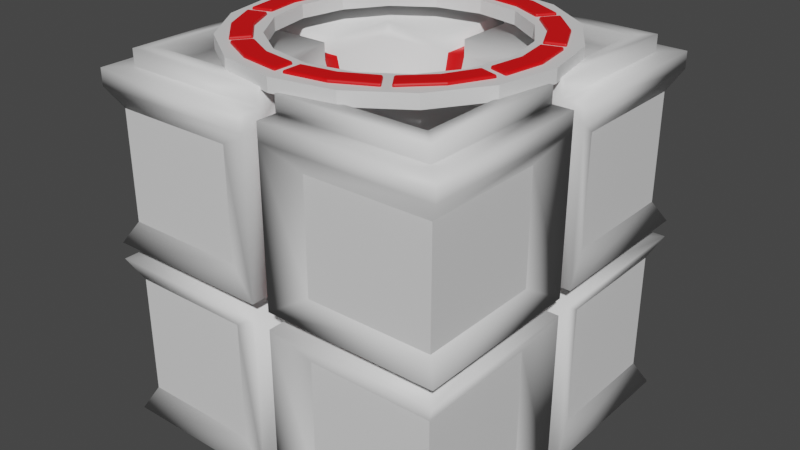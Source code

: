 # Source: powerBank_v2.blend  (saved by Blender 2.82.7; exported with 4.5.12 LTS)
import bpy
from mathutils import Matrix  # noqa: F401  (used for matrix-valued properties, if any)

bpy.ops.wm.read_factory_settings(use_empty=True)
scene = bpy.context.scene
scene.name = 'Scene'

# ---- collections
col_collection = bpy.data.collections.new('Collection'); scene.collection.children.link(col_collection)

# ---- materials (node trees are filled in below, after node groups)
mat_metal = bpy.data.materials.new('Metal')
mat_metal.use_transparent_shadow = False
mat_metal.diffuse_color = (0.1523, 0.1523, 0.1523, 1.0)
mat_powerbase = bpy.data.materials.new('PowerBase')
mat_powerbase.use_transparent_shadow = False
mat_powerbase.diffuse_color = (0.8, 0.0, 0.003128, 1.0)

# ---- material node trees
mat_metal.use_nodes = True; mat_metal.node_tree.nodes.clear()
_N = mat_metal.node_tree.nodes; _L = mat_metal.node_tree.links
n0 = _N.new('ShaderNodeOutputMaterial'); n0.name = 'Material Output'; n0.location = (300, 300)
n1 = _N.new('ShaderNodeBsdfPrincipled'); n1.name = 'Principled BSDF'; n1.location = (10, 300)
n1.distribution = 'GGX'
n1.subsurface_method = 'BURLEY'
n1.inputs[3].default_value = 1.45
n1.inputs[27].default_value = (0.0, 0.0, 0.0, 1.0)
n1.inputs[28].default_value = 1.0
_L.new(n1.outputs[0], n0.inputs[0])
n0.is_active_output = True
mat_powerbase.use_nodes = True; mat_powerbase.node_tree.nodes.clear()
_N = mat_powerbase.node_tree.nodes; _L = mat_powerbase.node_tree.links
n0 = _N.new('ShaderNodeOutputMaterial'); n0.name = 'Material Output'; n0.location = (300, 300)
n1 = _N.new('ShaderNodeBsdfPrincipled'); n1.name = 'Principled BSDF'; n1.location = (10, 300)
n1.distribution = 'GGX'
n1.subsurface_method = 'BURLEY'
n1.inputs[0].default_value = (0.8, 0.0, 0.001381, 1.0)
n1.inputs[3].default_value = 1.45
n1.inputs[27].default_value = (0.0, 0.0, 0.0, 1.0)
n1.inputs[28].default_value = 1.0
_L.new(n1.outputs[0], n0.inputs[0])
n0.is_active_output = True

# ---- world
world_world = bpy.data.worlds.new('World'); scene.world = world_world
world_world.use_nodes = True; world_world.node_tree.nodes.clear()
_N = world_world.node_tree.nodes; _L = world_world.node_tree.links
n0 = _N.new('ShaderNodeOutputWorld'); n0.name = 'World Output'; n0.location = (300, 300)
n1 = _N.new('ShaderNodeBackground'); n1.name = 'Background'; n1.location = (10, 300)
n1.inputs[0].default_value = (0.05088, 0.05088, 0.05088, 1.0)
_L.new(n1.outputs[0], n0.inputs[0])
n0.is_active_output = True
world_world.color = (0.05088, 0.05088, 0.05088)
world_world.use_sun_shadow = False
world_world.sun_shadow_jitter_overblur = 0.0

# ---- meshes
me_circle_001 = bpy.data.meshes.new('Circle.001')
me_circle_001.from_pydata([(1.074, 1.073, 2.096), (0.9656, -0.04254, 1.096), (0.9543, 0.9538, 2.096), (0.9656, -0.9546, 1.096), (0.9543, 0.9538, 2.192), (1.074, -0.04254, -0.004048), (0.8574, 0.8569, 2.192), (0.8574, 0.8569, 2.096), (0.4864, 0.4859, 2.096), (0.05351, -0.8464, 0.996), (1.074, -0.04254, 1.096), (0.8574, -0.04254, 1.096), (1.074, 1.073, 1.096), (0.8574, -0.04254, 0.996), (1.074, -0.04254, 0.996), (0.8574, 0.8569, 0.996), (0.05351, -0.8464, 1.096), (1.074, -1.063, -0.004048), (0.05351, -1.063, -0.004048), (0.05351, -0.9433, 2.096), (0.4864, -0.4754, 1.996), (0.9543, -0.04254, 2.096), (0.05351, 1.073, 2.096), (0.05351, 0.9538, 2.192), (0.05351, 0.8569, 2.192), (0.05351, 0.8569, 2.096), (0.05351, 0.4859, 2.096), (0.05351, 1.073, 1.096), (0.05351, 1.073, 0.996), (0.9543, -0.04254, 2.192), (0.05351, -0.4754, 1.996), (0.8574, 0.05304, 2.096), (0.4864, 0.05304, 2.096), (1.074, 1.073, 0.996), (0.8574, 0.8569, 1.096), (1.074, 0.05304, 2.096), (0.8574, 0.05304, 2.192), (0.9543, 0.05304, 2.192), (0.9543, 0.05304, 2.096), (0.8574, -0.04254, 2.192), (1.074, -0.04254, 2.096), (0.8574, -0.8464, 1.096), (1.074, -1.063, 0.996), (0.4864, -0.04254, 1.996), (0.4864, 0.05304, 1.996), (0.4864, -0.04254, 2.096), (0.8574, -0.04254, 2.096), (0.05351, 0.4859, 1.996), (0.05351, -1.063, 0.996), (0.05351, -1.063, 1.096), (0.05351, 0.9538, 2.096), (0.05351, 1.073, -0.004048), (1.074, 1.073, -0.004048), (0.05351, 0.8569, 1.096), (1.074, 0.05304, 0.996), (0.8574, 0.05304, 0.996), (0.8574, 0.05304, 1.096), (1.074, 0.05304, 1.096), (0.05351, 0.8569, 0.996), (1.074, 0.05304, -0.004048), (0.9656, 0.9651, 1.096), (0.9656, 0.05304, 1.096), (0.05351, 0.9651, 1.096), (0.8574, 0.8569, -0.004048), (0.8574, 0.05304, -0.004048), (0.05351, 0.8569, -0.004048), (0.05351, -0.4754, 2.096), (0.05351, -0.8464, 2.096), (0.05351, -0.8464, 2.192), (0.05351, -0.9433, 2.192), (0.05351, -1.063, 2.096), (0.8574, -0.8464, 0.996), (1.074, -1.063, 1.096), (0.4864, 0.4859, 1.996), (0.4864, -0.4754, 2.096), (0.8574, -0.8464, 2.096), (0.8574, -0.8464, 2.192), (0.9543, -0.9433, 2.192), (0.9543, -0.9433, 2.096), (1.074, -1.063, 2.096), (0.8574, 0.05304, 1.996), (0.9543, 0.05304, 1.996), (0.05351, 0.8569, 1.996), (0.05351, 0.9538, 1.996), (1.074, 0.05304, 1.996), (0.05351, 1.073, 1.996), (1.074, 1.073, 1.996), (0.05351, -0.9546, 1.096), (0.8574, -0.8464, -0.004048), (0.8574, -0.04254, -0.004048), (0.05351, -0.8464, -0.004048), (0.8574, -0.04254, 1.996), (0.9543, -0.04254, 1.996), (0.05351, -0.8464, 1.996), (0.05351, -0.9433, 1.996), (1.074, -0.04254, 1.996), (0.05351, -1.063, 1.996), (1.074, -1.063, 1.996), (-1.077, 1.073, 2.096), (-0.9692, -0.04254, 1.096), (-0.9578, 0.9538, 2.096), (-0.9692, -0.9546, 1.096), (-0.9578, 0.9538, 2.192), (-1.077, -0.04254, -0.004048), (-0.861, 0.8569, 2.192), (-0.861, 0.8569, 2.096), (-0.4899, 0.4859, 2.096), (-0.05706, -0.8464, 0.996), (-1.077, -0.04254, 1.096), (-0.861, -0.04254, 1.096), (-1.077, 1.073, 1.096), (-0.861, -0.04254, 0.996), (-1.077, -0.04254, 0.996), (-0.861, 0.8569, 0.996), (-0.05706, -0.8464, 1.096), (-1.077, -1.063, -0.004048), (-0.05706, -1.063, -0.004048), (-0.05706, -0.9433, 2.096), (-0.4899, -0.4754, 1.996), (-0.9578, -0.04254, 2.096), (-0.05706, 1.073, 2.096), (-0.05706, 0.9538, 2.192), (-0.05706, 0.8569, 2.192), (-0.05706, 0.8569, 2.096), (-0.05706, 0.4859, 2.096), (-0.05706, 1.073, 1.096), (-0.05706, 1.073, 0.996), (-0.9578, -0.04254, 2.192), (-0.05706, -0.4754, 1.996), (-0.861, 0.05304, 2.096), (-0.4899, 0.05304, 2.096), (-1.077, 1.073, 0.996), (-0.861, 0.8569, 1.096), (-1.077, 0.05304, 2.096), (-0.861, 0.05304, 2.192), (-0.9578, 0.05304, 2.192), (-0.9578, 0.05304, 2.096), (-0.861, -0.04254, 2.192), (-1.077, -0.04254, 2.096), (-0.861, -0.8464, 1.096), (-1.077, -1.063, 0.996), (-0.4899, -0.04254, 1.996), (-0.4899, 0.05304, 1.996), (-0.4899, -0.04254, 2.096), (-0.861, -0.04254, 2.096), (-0.05706, 0.4859, 1.996), (-0.05706, -1.063, 0.996), (-0.05706, -1.063, 1.096), (-0.05706, 0.9538, 2.096), (-0.05706, 1.073, -0.004048), (-1.077, 1.073, -0.004048), (-0.05706, 0.8569, 1.096), (-1.077, 0.05304, 0.996), (-0.861, 0.05304, 0.996), (-0.861, 0.05304, 1.096), (-1.077, 0.05304, 1.096), (-0.05706, 0.8569, 0.996), (-1.077, 0.05304, -0.004048), (-0.9692, 0.9651, 1.096), (-0.9692, 0.05304, 1.096), (-0.05706, 0.9651, 1.096), (-0.861, 0.8569, -0.004048), (-0.861, 0.05304, -0.004048), (-0.05706, 0.8569, -0.004048), (-0.05706, -0.4754, 2.096), (-0.05706, -0.8464, 2.096), (-0.05706, -0.8464, 2.192), (-0.05706, -0.9433, 2.192), (-0.05706, -1.063, 2.096), (-0.861, -0.8464, 0.996), (-1.077, -1.063, 1.096), (-0.4899, 0.4859, 1.996), (-0.4899, -0.4754, 2.096), (-0.861, -0.8464, 2.096), (-0.861, -0.8464, 2.192), (-0.9578, -0.9433, 2.192), (-0.9578, -0.9433, 2.096), (-1.077, -1.063, 2.096), (-0.861, 0.05304, 1.996), (-0.9578, 0.05304, 1.996), (-0.05706, 0.8569, 1.996), (-0.05706, 0.9538, 1.996), (-1.077, 0.05304, 1.996), (-0.05706, 1.073, 1.996), (-1.077, 1.073, 1.996), (-0.05706, -0.9546, 1.096), (-0.861, -0.8464, -0.004048), (-0.861, -0.04254, -0.004048), (-0.05706, -0.8464, -0.004048), (-0.861, -0.04254, 1.996), (-0.9578, -0.04254, 1.996), (-0.05706, -0.8464, 1.996), (-0.05706, -0.9433, 1.996), (-1.077, -0.04254, 1.996), (-0.05706, -1.063, 1.996), (-1.077, -1.063, 1.996), (0.219, -0.2122, 1.017), (0.02323, -0.2122, 1.017), (0.219, -0.01637, 1.017), (0.219, 0.02686, 1.017), (0.02323, 0.2227, 1.017), (0.219, 0.2227, 1.017), (-0.2226, -0.2122, 1.017), (-0.02678, -0.2122, 1.017), (-0.2226, -0.01637, 1.017), (-0.2226, 0.02686, 1.017), (-0.02678, 0.2227, 1.017), (-0.2226, 0.2227, 1.017), (1.004, -0.2514, 0.8595), (1.004, -0.9932, 0.8595), (1.004, 1.004, 0.1324), (0.2623, 1.004, 0.1324), (0.2623, -0.9932, 0.8595), (1.004, -0.9932, 1.219), (0.2623, -0.9932, 1.219), (0.2623, -0.9932, 1.873), (1.004, -0.2514, 0.1324), (1.004, 1.004, 1.219), (0.2623, 1.004, 1.219), (1.004, 0.2619, 0.8595), (1.004, 1.004, 0.8595), (1.004, 0.2619, 1.219), (0.2623, 1.004, 1.873), (0.2623, -0.9932, 0.1324), (1.004, -0.2514, 1.219), (1.004, 0.2619, 0.1324), (1.004, 0.2619, 1.873), (0.2623, 1.004, 0.8595), (1.004, -0.9932, 0.1324), (1.004, -0.2514, 1.873), (1.004, 1.004, 1.873), (1.004, -0.9932, 1.873), (-1.008, -0.2514, 0.8595), (-1.008, -0.9932, 0.8595), (-1.008, 1.004, 0.1324), (-0.2659, 1.004, 0.1324), (-0.2659, -0.9932, 0.8595), (-1.008, -0.9932, 1.219), (-0.2659, -0.9932, 1.219), (-0.2659, -0.9932, 1.873), (-1.008, -0.2514, 0.1324), (-1.008, 1.004, 1.219), (-0.2659, 1.004, 1.219), (-1.008, 0.2619, 0.8595), (-1.008, 1.004, 0.8595), (-1.008, 0.2619, 1.219), (-0.2659, 1.004, 1.873), (-0.2659, -0.9932, 0.1324), (-1.008, -0.2514, 1.219), (-1.008, 0.2619, 0.1324), (-1.008, 0.2619, 1.873), (-0.2659, 1.004, 0.8595), (-1.008, -0.9932, 0.1324), (-1.008, -0.2514, 1.873), (-1.008, 1.004, 1.873), (-1.008, -0.9932, 1.873), (0.002584, 0.9429, 2.258), (-0.3572, 0.8714, 2.258), (-0.6623, 0.6675, 2.258), (-0.8661, 0.3625, 2.258), (-0.9377, 0.002674, 2.258), (-0.8661, -0.3571, 2.258), (-0.6623, -0.6622, 2.258), (-0.3572, -0.866, 2.258), (0.002583, -0.9376, 2.258), (0.3624, -0.866, 2.258), (0.6674, -0.6622, 2.258), (0.8713, -0.3571, 2.258), (0.9428, 0.002674, 2.258), (0.8713, 0.3625, 2.258), (0.6674, 0.6675, 2.258), (0.3624, 0.8714, 2.258), (0.002584, 0.6943, 2.258), (-0.2621, 0.6416, 2.258), (-0.4864, 0.4917, 2.258), (-0.6364, 0.2673, 2.258), (-0.689, 0.002674, 2.258), (-0.6364, -0.262, 2.258), (-0.4864, -0.4863, 2.258), (-0.2621, -0.6363, 2.258), (0.002584, -0.6889, 2.258), (0.2672, -0.6363, 2.258), (0.4916, -0.4863, 2.258), (0.6415, -0.262, 2.258), (0.6942, 0.002674, 2.258), (0.6415, 0.2673, 2.258), (0.4916, 0.4917, 2.258), (0.2672, 0.6416, 2.258), (0.002584, 0.9429, 2.18), (-0.3572, 0.8714, 2.18), (-0.6623, 0.6675, 2.18), (-0.8661, 0.3625, 2.18), (-0.9377, 0.002674, 2.18), (-0.8661, -0.3571, 2.18), (-0.6623, -0.6622, 2.18), (-0.3572, -0.866, 2.18), (0.002583, -0.9376, 2.18), (0.3624, -0.866, 2.18), (0.6674, -0.6622, 2.18), (0.8713, -0.3571, 2.18), (0.9428, 0.002674, 2.18), (0.8713, 0.3625, 2.18), (0.6674, 0.6675, 2.18), (0.3624, 0.8714, 2.18), (0.002584, 0.6943, 2.18), (-0.2621, 0.6416, 2.18), (-0.4864, 0.4917, 2.18), (-0.6364, 0.2673, 2.18), (-0.689, 0.002674, 2.18), (-0.6364, -0.262, 2.18), (-0.4864, -0.4863, 2.18), (-0.2621, -0.6363, 2.18), (0.002584, -0.6889, 2.18), (0.2672, -0.6363, 2.18), (0.4916, -0.4863, 2.18), (0.6415, -0.262, 2.18), (0.6942, 0.002674, 2.18), (0.6415, 0.2673, 2.18), (0.4916, 0.4917, 2.18), (0.2672, 0.6416, 2.18)], [], [(22, 50, 2, 0), (13, 14, 5, 89), (67, 19, 69, 68), (50, 23, 4, 2), (23, 24, 6, 4), (18, 90, 88, 17), (77, 29, 39, 76), (24, 25, 7, 6), (3, 41, 11, 1), (25, 26, 8, 7), (32, 8, 73, 44), (49, 87, 3, 72), (155, 182, 250, 245), (63, 52, 59, 64), (87, 16, 41, 3), (45, 43, 20, 74), (67, 75, 74, 66), (0, 2, 38, 35), (44, 80, 31, 32), (7, 8, 32, 31), (6, 7, 31, 36), (4, 6, 36, 37), (2, 4, 37, 38), (170, 147, 238, 237), (53, 34, 15, 58), (14, 42, 209, 208), (54, 59, 225, 219), (76, 39, 46, 75), (17, 5, 216, 228), (41, 71, 13, 11), (79, 40, 21, 78), (96, 70, 19, 94), (25, 24, 23, 50), (88, 89, 5, 17), (36, 31, 38, 37), (92, 95, 10, 1), (62, 60, 34, 53), (55, 64, 59, 54), (42, 48, 212, 209), (28, 33, 220, 227), (52, 63, 65, 51), (60, 61, 56, 34), (33, 15, 55, 54), (34, 56, 55, 15), (28, 58, 15, 33), (12, 57, 61, 60), (27, 12, 60, 62), (85, 83, 50, 22), (82, 83, 62, 53), (81, 61, 57, 84), (80, 56, 61, 81), (58, 28, 51, 65), (71, 9, 48, 42), (69, 77, 76, 68), (16, 9, 71, 41), (5, 14, 208, 216), (35, 84, 86, 0), (68, 76, 75, 67), (39, 29, 21, 46), (70, 79, 78, 19), (19, 78, 77, 69), (74, 20, 30, 66), (78, 21, 29, 77), (8, 26, 47, 73), (91, 92, 1, 11), (93, 16, 87, 94), (72, 3, 1, 10), (0, 86, 85, 22), (27, 62, 83, 85), (25, 50, 83, 82), (38, 81, 84, 35), (75, 46, 45, 74), (31, 80, 81, 38), (9, 90, 18, 48), (169, 111, 112, 140), (40, 79, 97, 95), (79, 70, 96, 97), (49, 96, 94, 87), (67, 93, 94, 19), (21, 40, 95, 92), (46, 21, 92, 91), (80, 91, 11, 56), (55, 56, 11, 13), (55, 13, 89, 64), (45, 46, 91, 43), (80, 44, 43, 91), (120, 98, 100, 148), (111, 187, 103, 112), (165, 166, 167, 117), (148, 100, 102, 121), (121, 102, 104, 122), (115, 186, 188, 116), (175, 174, 137, 127), (122, 104, 105, 123), (101, 99, 109, 139), (123, 105, 106, 124), (130, 142, 171, 106), (147, 170, 101, 185), (115, 116, 247, 252), (161, 162, 157, 150), (185, 101, 139, 114), (143, 172, 118, 141), (165, 164, 172, 173), (98, 133, 136, 100), (142, 130, 129, 178), (105, 129, 130, 106), (104, 134, 129, 105), (102, 135, 134, 104), (100, 136, 135, 102), (95, 97, 231, 229), (151, 156, 113, 132), (51, 28, 227, 211), (96, 49, 214, 215), (174, 173, 144, 137), (52, 51, 211, 210), (139, 109, 111, 169), (177, 176, 119, 138), (194, 192, 117, 168), (123, 148, 121, 122), (186, 115, 103, 187), (134, 135, 136, 129), (190, 99, 108, 193), (160, 151, 132, 158), (153, 152, 157, 162), (85, 86, 230, 222), (27, 85, 222, 218), (149, 163, 161, 150), (158, 132, 154, 159), (131, 152, 153, 113), (132, 113, 153, 154), (126, 131, 113, 156), (110, 158, 159, 155), (125, 160, 158, 110), (183, 120, 148, 181), (180, 151, 160, 181), (179, 182, 155, 159), (178, 179, 159, 154), (156, 163, 149, 126), (146, 107, 169, 140), (167, 166, 174, 175), (114, 139, 169, 107), (10, 95, 229, 224), (133, 98, 184, 182), (166, 165, 173, 174), (137, 144, 119, 127), (168, 117, 176, 177), (117, 167, 175, 176), (172, 164, 128, 118), (176, 175, 127, 119), (106, 171, 145, 124), (189, 109, 99, 190), (191, 192, 185, 114), (170, 108, 99, 101), (98, 120, 183, 184), (125, 183, 181, 160), (123, 180, 181, 148), (136, 133, 182, 179), (173, 172, 143, 144), (129, 136, 179, 178), (107, 146, 116, 188), (138, 193, 195, 177), (177, 195, 194, 168), (147, 185, 192, 194), (165, 117, 192, 191), (119, 190, 193, 138), (144, 189, 190, 119), (178, 154, 109, 189), (153, 111, 109, 154), (153, 162, 187, 111), (143, 141, 189, 144), (178, 189, 141, 142), (30, 93, 67, 66), (128, 164, 165, 191), (123, 124, 145, 180), (25, 82, 47, 26), (180, 145, 47, 82), (53, 151, 180, 82), (53, 58, 156, 151), (65, 163, 156, 58), (93, 30, 128, 191), (16, 93, 191, 114), (16, 114, 107, 9), (90, 9, 107, 188), (141, 204, 205, 142), (20, 196, 197, 30), (171, 207, 206, 145), (142, 205, 207, 171), (43, 44, 199, 198), (73, 47, 200, 201), (141, 118, 202, 204), (44, 73, 201, 199), (43, 198, 196, 20), (145, 206, 200, 47), (30, 197, 203, 128), (118, 128, 203, 202), (207, 205, 206), (204, 200, 206, 205), (201, 200, 204, 202), (199, 201, 202, 203), (199, 203, 197, 198), (196, 198, 197), (13, 71, 42, 14), (226, 221, 217, 230), (229, 231, 213, 224), (230, 217, 218, 222), (228, 209, 212, 223), (216, 208, 209, 228), (210, 211, 227, 220), (225, 210, 220, 219), (231, 215, 214, 213), (250, 254, 241, 245), (253, 248, 237, 255), (254, 246, 242, 241), (252, 247, 236, 233), (240, 252, 233, 232), (234, 244, 251, 235), (249, 243, 244, 234), (255, 237, 238, 239), (182, 184, 254, 250), (194, 195, 255, 239), (116, 146, 236, 247), (125, 110, 241, 242), (18, 17, 228, 223), (110, 155, 245, 241), (150, 157, 249, 234), (152, 131, 244, 243), (108, 170, 237, 248), (193, 108, 248, 253), (183, 125, 242, 246), (184, 183, 246, 254), (149, 150, 234, 235), (49, 72, 213, 214), (147, 194, 239, 238), (84, 57, 221, 226), (126, 149, 235, 251), (86, 84, 226, 230), (195, 193, 253, 255), (97, 96, 215, 231), (48, 18, 223, 212), (112, 103, 240, 232), (12, 27, 218, 217), (131, 126, 251, 244), (146, 140, 233, 236), (103, 115, 252, 240), (157, 152, 243, 249), (140, 112, 232, 233), (57, 12, 217, 221), (59, 52, 210, 225), (33, 54, 219, 220), (72, 10, 224, 213), (266, 282, 281, 265), (259, 275, 274, 258), (267, 283, 282, 266), (260, 276, 275, 259), (268, 284, 283, 267), (261, 277, 276, 260), (269, 285, 284, 268), (262, 278, 277, 261), (270, 286, 285, 269), (263, 279, 278, 262), (271, 287, 286, 270), (264, 280, 279, 263), (257, 273, 272, 256), (256, 272, 287, 271), (265, 281, 280, 264), (258, 274, 273, 257), (298, 297, 313, 314), (291, 290, 306, 307), (299, 298, 314, 315), (292, 291, 307, 308), (300, 299, 315, 316), (293, 292, 308, 309), (301, 300, 316, 317), (294, 293, 309, 310), (302, 301, 317, 318), (295, 294, 310, 311), (303, 302, 318, 319), (296, 295, 311, 312), (289, 288, 304, 305), (288, 303, 319, 304), (297, 296, 312, 313), (290, 289, 305, 306), (276, 277, 309, 308), (264, 263, 295, 296), (277, 278, 310, 309), (265, 264, 296, 297), (278, 279, 311, 310), (266, 265, 297, 298), (279, 280, 312, 311), (267, 266, 298, 299), (280, 281, 313, 312), (268, 267, 299, 300), (281, 282, 314, 313), (269, 268, 300, 301), (282, 283, 315, 314), (270, 269, 301, 302), (257, 256, 288, 289), (283, 284, 316, 315), (271, 270, 302, 303), (258, 257, 289, 290), (284, 285, 317, 316), (256, 271, 303, 288), (259, 258, 290, 291), (285, 286, 318, 317), (272, 273, 305, 304), (260, 259, 291, 292), (286, 287, 319, 318), (273, 274, 306, 305), (261, 260, 292, 293), (287, 272, 304, 319), (274, 275, 307, 306), (262, 261, 293, 294), (275, 276, 308, 307), (263, 262, 294, 295)])
me_circle_001.polygons.foreach_set('use_smooth', [1, 1, 1, 1, 1, 1, 1, 1, 1, 1, 1, 1, 1, 1, 1, 1, 1, 1, 1, 1, 1, 1, 1, 1, 1, 1, 1, 1, 1, 1, 1, 1, 1, 1, 1, 1, 1, 1, 1, 1, 1, 1, 1, 1, 1, 1, 1, 1, 1, 1, 1, 1, 1, 1, 1, 1, 1, 1, 1, 1, 1, 1, 1, 1, 1, 1, 1, 1, 1, 1, 1, 1, 1, 1, 1, 1, 1, 1, 1, 1, 1, 1, 1, 1, 1, 1, 1, 1, 1, 1, 1, 1, 1, 1, 1, 1, 1, 1, 1, 1, 1, 1, 1, 1, 1, 1, 1, 1, 1, 1, 1, 1, 1, 1, 1, 1, 1, 1, 1, 1, 1, 1, 1, 1, 1, 1, 1, 1, 1, 1, 1, 1, 1, 1, 1, 1, 1, 1, 1, 1, 1, 1, 1, 1, 1, 1, 1, 1, 1, 1, 1, 1, 1, 1, 1, 1, 1, 1, 1, 1, 1, 1, 1, 1, 1, 1, 1, 1, 1, 1, 1, 1, 1, 1, 1, 1, 1, 1, 1, 1, 1, 1, 1, 1, 1, 1, 1, 1, 1, 1, 1, 1, 1, 1, 1, 1, 1, 1, 1, 1, 1, 1, 0, 0, 0, 0, 0, 0, 0, 0, 0, 0, 0, 0, 0, 0, 0, 0, 1, 1, 1, 1, 1, 1, 1, 1, 1, 1, 1, 1, 1, 1, 1, 1, 1, 1, 1, 1, 1, 1, 1, 1, 1, 1, 1, 1, 1, 1, 1, 1, 0, 0, 0, 0, 0, 0, 0, 0, 0, 0, 0, 0, 0, 0, 0, 0, 0, 0, 0, 0, 0, 0, 0, 0, 0, 0, 0, 0, 0, 0, 0, 0, 0, 0, 0, 0, 0, 0, 0, 0, 0, 0, 0, 0, 0, 0, 0, 0, 0, 0, 0, 0, 0, 0, 0, 0, 0, 0, 0, 0, 0, 0, 0, 0])
me_circle_001.polygons.foreach_set('material_index', [0, 0, 0, 0, 0, 0, 0, 0, 0, 0, 0, 0, 0, 0, 0, 0, 0, 0, 0, 0, 0, 0, 0, 0, 1, 0, 0, 0, 0, 1, 0, 0, 0, 0, 0, 0, 0, 0, 0, 0, 0, 0, 0, 1, 0, 0, 0, 0, 0, 0, 0, 0, 0, 0, 1, 0, 0, 0, 0, 0, 0, 0, 0, 0, 0, 0, 0, 0, 0, 0, 0, 0, 0, 0, 0, 0, 0, 0, 0, 0, 0, 1, 1, 1, 0, 1, 0, 0, 0, 0, 0, 0, 0, 0, 0, 0, 0, 0, 0, 0, 0, 0, 0, 0, 0, 0, 0, 0, 0, 0, 1, 0, 0, 0, 0, 1, 0, 0, 0, 0, 0, 0, 0, 0, 0, 0, 0, 0, 0, 1, 0, 0, 0, 0, 0, 0, 0, 0, 0, 0, 1, 0, 0, 0, 0, 0, 0, 0, 0, 0, 0, 0, 0, 0, 0, 0, 0, 0, 0, 0, 0, 0, 0, 0, 0, 0, 1, 1, 1, 0, 1, 0, 0, 0, 0, 1, 1, 1, 1, 1, 1, 1, 1, 1, 0, 0, 0, 1, 0, 0, 0, 0, 1, 1, 0, 1, 1, 1, 1, 1, 1, 0, 0, 0, 0, 0, 0, 0, 0, 0, 0, 0, 0, 0, 0, 0, 0, 0, 0, 0, 0, 0, 0, 0, 0, 0, 0, 0, 0, 0, 0, 0, 0, 0, 0, 0, 0, 0, 0, 0, 0, 0, 0, 0, 0, 0, 0, 0, 0, 0, 0, 0, 0, 0, 0, 0, 0, 0, 0, 0, 0, 0, 0, 0, 0, 0, 0, 0, 0, 0, 0, 0, 0, 0, 0, 0, 0, 0, 0, 0, 0, 0, 0, 0, 0, 0, 0, 0, 0, 0, 0, 0, 0, 0, 0, 0, 0, 0, 0, 0, 0, 0, 0, 0, 0, 0, 0, 0, 0, 0, 0, 0, 0, 0])
_uv = me_circle_001.uv_layers.new(name='UVMap')
_uv.uv.foreach_set('vector', [2.261, 0.5087, 2.332, 0.4491, 2.35, 1.084, 2.242, 1.084, 0.5301, 0.408, 0.414, 0.5537, -0.188, 0.5903, -0.3428, 0.3991, 0.8202, -0.3584, 0.9093, -0.34, 0.8837, -0.2912, 0.8567, -0.2956, -0.5262, -0.8451, -0.5767, -0.8259, -0.886, -0.905, -0.8811, -0.9432, -0.5767, -0.8259, -0.5756, -0.7989, -0.8884, -0.8535, -0.886, -0.905, -0.09252, 1.667, -0.2078, 1.871, -0.3466, 1.161, -0.1385, 1.145, 0.9257, 0.03126, 0.8302, 0.3352, 0.8063, 0.3295, 0.8736, 0.02769, -0.5756, -0.7989, -0.5185, -0.7559, -0.8892, -0.8102, -0.8884, -0.8535, 1.434, 0.05159, 1.495, 0.05191, 1.529, 0.5535, 1.464, 0.4809, 1.874, 0.576, 1.821, 0.9356, 1.245, 0.9369, 0.9989, 0.3152, 0.8266, 1.245, 1.245, 0.9369, 1.284, 1.068, 0.8421, 1.342, 0.7692, 1.661, 0.7055, 1.727, 0.6883, 1.128, 0.774, 1.125, 0.7307, -0.8782, 1.36, -0.961, 1.253, -0.7873, 0.8534, -0.7467, -0.3451, -0.324, -0.1371, -0.3428, -0.0875, 0.1928, -0.205, 0.3972, 1.467, -0.3617, 1.529, -0.4238, 1.495, 0.05191, 1.434, 0.05159, -0.4882, -0.03411, -0.5886, -0.08257, -0.1622, -0.4176, -0.04075, -0.329, 0.4849, -0.8448, 0.4849, 0.1114, -0.04075, -0.329, 0.1189, -0.7948, 2.242, 1.084, 2.35, 1.084, 2.35, 1.778, 2.272, 1.71, 0.8421, 1.342, 0.4863, 1.22, 0.5324, 1.107, 0.8266, 1.245, 0.9989, 0.3152, 1.245, 0.9369, 0.8266, 1.245, 0.5324, 1.107, -0.8884, -0.8535, -0.8892, -0.8102, -1.298, -0.7579, -1.195, -0.817, -0.886, -0.905, -0.8884, -0.8535, -1.195, -0.817, -1.199, -0.8424, -0.8811, -0.9432, -0.886, -0.905, -1.199, -0.8424, -1.262, -0.8819, 1.61, -0.3659, 1.588, -0.909, 1.705, -0.7767, 1.682, -0.3653, 2.155, -1.547, 2.155, -1.109, 2.1, -1.109, 2.1, -1.547, 0.414, 0.5537, 0.4517, 1.077, 0.3745, 1.083, 0.3152, 0.702, 0.5156, 0.159, -0.0875, 0.1928, 0.01104, 0.04469, 0.3837, 0.01686, 0.8736, 0.02769, 0.8063, 0.3295, 0.7385, 0.4262, 0.8299, 0.02357, -0.1385, 1.145, -0.188, 0.5903, -0.05665, 0.7323, -0.06058, 1.139, 1.532, -0.686, 1.532, -0.7405, 1.97, -0.7405, 1.97, -0.686, 1.406, 1.136, 1.436, 0.5211, 1.515, 0.454, 1.515, 1.137, 1.361, 1.741, 1.425, 1.721, 1.497, 1.781, 1.401, 1.843, -0.5185, -0.7559, -0.5756, -0.7989, -0.5767, -0.8259, -0.5262, -0.8451, -0.3466, 1.161, -0.3428, 0.3991, -0.188, 0.5903, -0.1385, 1.145, -1.195, -0.817, -1.298, -0.7579, -1.262, -0.8819, -1.199, -0.8424, 1.408, 0.385, 1.36, 0.4991, 0.7307, 0.5819, 0.6603, 0.5131, 2.512, 1.227, 2.451, 0.2929, 2.585, 0.2929, 2.65, 1.378, 0.6585, 0.2881, -0.205, 0.3972, -0.0875, 0.1928, 0.5156, 0.159, 0.4517, 1.077, 0.5105, 1.631, 0.3763, 1.489, 0.3745, 1.083, 0.4138, -0.9182, 0.4549, -0.3813, 0.3777, -0.3739, 0.3128, -0.7693, -0.1371, -0.3428, -0.3451, -0.324, -0.3418, -1.075, -0.189, -0.8839, 2.451, 0.2929, 2.511, -0.6399, 2.65, -0.7872, 2.585, 0.2929, 0.4549, -0.3813, 0.6585, -0.3999, 0.6585, 0.2881, 0.5156, 0.159, 1.532, -0.7975, 1.97, -0.7975, 1.97, -0.7431, 1.532, -0.7431, 0.4138, -0.9182, 0.5321, -1.065, 0.6585, -0.3999, 0.4549, -0.3813, 1.61, 1.096, 1.584, 1.632, 1.517, 1.697, 1.524, 1.096, 1.588, 0.553, 1.61, 1.096, 1.524, 1.096, 1.521, 0.4843, 2.197, 0.4895, 2.238, 0.3868, 2.332, 0.4491, 2.261, 0.5087, 1.16, 1.395, 1.33, 1.243, 2.512, 1.227, 2.65, 1.378, 2.242, 1.847, 1.517, 1.697, 1.584, 1.632, 2.194, 1.732, 1.124, -0.8683, 2.65, -0.7872, 2.511, -0.6399, 1.31, -0.7062, 0.5321, -1.065, 0.4138, -0.9182, -0.189, -0.8839, -0.3418, -1.075, 0.6554, 1.061, 0.6554, 1.761, 0.5105, 1.631, 0.4517, 1.077, 0.8837, -0.2912, 0.9257, 0.03126, 0.8736, 0.02769, 0.8567, -0.2956, 1.532, -0.8001, 1.532, -0.8546, 1.97, -0.8546, 1.97, -0.8001, -0.188, 0.5903, 0.414, 0.5537, 0.3152, 0.702, -0.05665, 0.7323, 2.272, 1.71, 2.194, 1.732, 2.177, 1.082, 2.242, 1.084, 0.8567, -0.2956, 0.8736, 0.02769, 0.8299, 0.02357, 0.8202, -0.3584, 0.8063, 0.3295, 0.8302, 0.3352, 0.8625, 0.3987, 0.7385, 0.4262, 1.425, 1.721, 1.406, 1.136, 1.515, 1.137, 1.497, 1.781, 0.9093, -0.34, 0.9644, 0.03095, 0.9257, 0.03126, 0.8837, -0.2912, -0.04075, -0.329, -0.1622, -0.4176, 0.04371, -0.8816, 0.1189, -0.7948, 0.9644, 0.03095, 0.8625, 0.3987, 0.8302, 0.3352, 0.9257, 0.03126, 1.245, 0.9369, 1.821, 0.9356, 1.822, 1.068, 1.284, 1.068, 0.772, 0.5634, 0.8945, 0.484, 1.464, 0.4809, 1.529, 0.5535, 0.8564, -0.4851, 1.529, -0.4238, 1.467, -0.3617, 0.9473, -0.4079, 0.774, 1.125, 0.6883, 1.128, 0.6603, 0.5131, 0.7307, 0.5819, 2.242, 1.084, 2.177, 1.082, 2.197, 0.4895, 2.261, 0.5087, 1.588, 0.553, 1.521, 0.4843, 2.238, 0.3868, 2.197, 0.4895, 1.111, 1.137, 1.234, 1.105, 1.33, 1.243, 1.16, 1.395, 2.35, 1.778, 2.242, 1.847, 2.194, 1.732, 2.272, 1.71, 0.4849, 0.1114, -0.4685, 0.2971, -0.4882, -0.03411, -0.04075, -0.329, 1.072, -0.5892, 1.124, -0.8683, 1.31, -0.7062, 1.204, -0.5551, 0.6554, 1.761, -0.2078, 1.871, -0.09252, 1.667, 0.5105, 1.631, -0.3469, -0.3999, -0.3469, 0.2881, -0.4898, 0.159, -0.5505, -0.3813, 1.436, 0.5211, 1.406, 1.136, 1.341, 1.138, 1.36, 0.4991, 1.406, 1.136, 1.425, 1.721, 1.361, 1.741, 1.341, 1.138, 0.7692, 1.661, 1.361, 1.741, 1.401, 1.843, 0.7055, 1.727, 0.8202, -0.3584, 0.8564, -0.4851, 0.9473, -0.4079, 0.9093, -0.34, 1.515, 0.454, 1.436, 0.5211, 1.36, 0.4991, 1.408, 0.385, 0.7385, 0.4262, 0.8625, 0.3987, 0.8945, 0.484, 0.772, 0.5634, 1.875, -1.547, 1.927, -1.547, 1.927, -1.057, 1.875, -1.057, 1.82, -0.9998, 1.82, -1.054, 1.872, -1.054, 1.872, -0.9998, 1.711, -1.547, 1.763, -1.547, 1.763, -1.002, 1.711, -1.002, -0.4882, -0.03411, -0.4685, 0.2971, -0.5721, 0.3015, -0.5886, -0.08257, 1.737, -0.9744, 1.939, -0.9744, 1.939, -0.9224, 1.737, -0.9224, 1.425, 0.261, 1.406, -0.3237, 1.515, -0.3231, 1.497, 0.3213, -0.3469, 0.2881, -1.21, 0.3972, -1.093, 0.1928, -0.4898, 0.159, -1.261, 1.752, -1.204, 1.796, -1.204, 1.823, -1.254, 1.841, 0.8985, -1.402, 0.9509, -1.031, 0.9121, -1.031, 0.8727, -1.353, 0.8727, -1.353, 0.9121, -1.031, 0.8601, -1.035, 0.8457, -1.358, -1.142, -0.3428, -1.35, -0.324, -1.347, -1.075, -1.194, -0.8839, -0.897, 1.907, -0.8933, 1.856, -0.5867, 1.832, -0.5844, 1.856, 0.8457, -1.358, 0.8601, -1.035, 0.8167, -1.04, 0.8097, -1.42, -0.9476, 2.406, -0.5392, 2.478, -0.4806, 2.547, -0.9535, 2.465, 2.314, -0.837, 2.314, 0.1175, 1.786, -0.3248, 1.949, -0.7887, 1.33, -0.03625, 1.238, -0.08875, 1.666, -0.4146, 1.786, -0.3248, 1.588, -0.909, 1.61, -0.3659, 1.524, -0.3664, 1.521, -0.9777, -1.142, -0.3428, -1.194, -0.8839, -1.065, -0.7418, -1.065, -0.3503, -1.35, 1.161, -1.347, 0.3991, -1.192, 0.5903, -1.142, 1.145, -1.363, 2.396, -0.9476, 2.406, -0.9535, 2.465, -1.436, 2.451, -0.4882, 0.6386, -0.04076, 0.9334, -0.1622, 1.022, -0.5886, 0.687, 0.4849, 1.449, 0.1189, 1.399, -0.04076, 0.9334, 0.4849, 0.4931, 1.406, -0.3237, 1.436, -0.939, 1.515, -1.006, 1.515, -0.3231, 1.238, -0.08875, 1.33, -0.03625, 1.357, 0.3101, 1.227, 0.3138, 2.314, 0.1175, 1.357, 0.3101, 1.33, -0.03625, 1.786, -0.3248, 0.8601, -1.035, 0.7844, -0.735, 0.7127, -0.6409, 0.8167, -1.04, 0.9121, -1.031, 0.8092, -0.7281, 0.7844, -0.735, 0.8601, -1.035, 0.9509, -1.031, 0.8404, -0.6607, 0.8092, -0.7281, 0.9121, -1.031, 1.36, 0.4991, 1.341, 1.138, 1.264, 1.138, 1.253, 0.6728, 2.098, -1.109, 2.043, -1.109, 2.043, -1.547, 2.098, -1.547, -0.189, -0.8839, 0.4138, -0.9182, 0.3128, -0.7693, -0.05964, -0.7418, 1.361, 1.741, 0.7692, 1.661, 0.8779, 1.526, 1.259, 1.567, -0.8933, 1.856, -0.8913, 1.813, -0.4821, 1.778, -0.5867, 1.832, -0.1371, -0.3428, -0.189, -0.8839, -0.05964, -0.7418, -0.05922, -0.3503, 1.984, -1.547, 1.984, -1.109, 1.929, -1.109, 1.929, -1.547, 2.242, -0.3778, 2.35, -0.378, 2.35, 0.3164, 2.272, 0.2482, 2.197, -0.9725, 2.238, -1.075, 2.332, -1.013, 2.261, -0.9533, 0.8097, -1.42, 0.8985, -1.402, 0.8727, -1.353, 0.8457, -1.358, -1.35, -0.324, -1.142, -0.3428, -1.093, 0.1928, -1.21, 0.3972, 0.7844, -0.735, 0.8092, -0.7281, 0.8404, -0.6607, 0.7127, -0.6409, 2.242, 0.385, 1.517, 0.235, 1.584, 0.1699, 2.194, 0.2705, 1.457, -1.422, 1.52, -1.484, 1.484, -1.007, 1.423, -1.007, -0.4737, 0.408, -0.5899, 0.5537, -1.192, 0.5903, -1.347, 0.3991, 2.197, 0.4895, 2.177, 1.082, 2.1, 1.081, 2.098, 0.6506, 1.588, 0.553, 2.197, 0.4895, 2.098, 0.6506, 1.705, 0.6852, -1.096, 1.667, -1.212, 1.871, -1.35, 1.161, -1.142, 1.145, 1.423, -1.007, 1.484, -1.007, 1.52, -0.5004, 1.454, -0.5741, -0.5521, 1.077, -0.5899, 0.5537, -0.4737, 0.408, -0.3485, 1.061, 1.97, -0.9116, 1.97, -0.8572, 1.532, -0.8572, 1.532, -0.9116, -0.4934, 1.631, -0.5521, 1.077, -0.3485, 1.061, -0.3485, 1.761, 0.774, -0.3349, 0.6883, -0.332, 0.6603, -0.947, 0.7307, -0.8782, 0.7692, 0.2013, 0.7055, 0.2667, 0.6883, -0.332, 0.774, -0.3349, 1.361, 0.2805, 1.425, 0.261, 1.497, 0.3213, 1.401, 0.3831, 0.8459, -1.547, 1.52, -1.484, 1.457, -1.422, 0.9367, -1.469, 1.408, -1.075, 1.36, -0.961, 0.7307, -0.8782, 0.6603, -0.947, 0.7407, -0.4877, 0.8717, -0.5706, 1.454, -0.5741, 1.52, -0.5004, -0.3485, 1.761, -1.212, 1.871, -1.096, 1.667, -0.4934, 1.631, -0.5916, -0.9182, -0.4733, -1.065, -0.3469, -0.3999, -0.5505, -0.3813, -1.204, 1.823, -1.204, 1.796, -0.8933, 1.856, -0.897, 1.907, 1.986, -1.109, 1.986, -1.547, 2.041, -1.547, 2.041, -1.109, 0.7307, 0.5819, 1.36, 0.4991, 1.253, 0.6728, 0.8534, 0.7134, 1.436, -0.939, 1.406, -0.3237, 1.341, -0.3218, 1.36, -0.961, -1.204, 1.796, -1.261, 1.752, -0.8913, 1.813, -0.8933, 1.856, -0.5867, 1.832, -0.4821, 1.778, -0.5261, 1.897, -0.5844, 1.856, 2.261, -0.9533, 2.332, -1.013, 2.35, -0.378, 2.242, -0.3778, -1.254, 1.841, -1.204, 1.823, -0.897, 1.907, -0.9028, 1.945, -0.04076, 0.9334, 0.1189, 1.399, 0.04371, 1.486, -0.1622, 1.022, -0.9028, 1.945, -0.897, 1.907, -0.5844, 1.856, -0.5261, 1.897, 1.786, -0.3248, 1.666, -0.4146, 1.874, -0.8756, 1.949, -0.7887, -0.3519, 1.83, -0.4806, 2.547, -0.5392, 2.478, -0.4471, 1.94, -1.389, 1.77, -1.326, 1.869, -1.363, 2.396, -1.436, 2.451, 1.61, -0.3659, 1.584, 0.1699, 1.517, 0.235, 1.524, -0.3664, 1.406, -0.3237, 1.425, 0.261, 1.361, 0.2805, 1.341, -0.3218, 0.7692, 0.2013, 1.361, 0.2805, 1.401, 0.3831, 0.7055, 0.2667, 0.8097, -1.42, 0.8459, -1.547, 0.9367, -1.469, 0.8985, -1.402, 1.515, -1.006, 1.436, -0.939, 1.36, -0.961, 1.408, -1.075, 0.4849, 0.4931, -0.04076, 0.9334, -0.4882, 0.6386, -0.4686, 0.3074, 0.7127, -0.6409, 0.8404, -0.6607, 0.8717, -0.5706, 0.7407, -0.4877, -0.4733, -1.065, -0.5916, -0.9182, -1.194, -0.8839, -1.347, -1.075, 2.272, 0.2482, 2.194, 0.2705, 2.177, -0.3802, 2.242, -0.3778, 2.242, -0.3778, 2.177, -0.3802, 2.197, -0.9725, 2.261, -0.9533, 1.588, -0.909, 1.521, -0.9777, 2.238, -1.075, 2.197, -0.9725, -1.261, 1.752, -1.254, 1.841, -1.326, 1.869, -1.389, 1.77, 2.35, 0.3164, 2.242, 0.385, 2.194, 0.2705, 2.272, 0.2482, -0.4821, 1.778, -0.3519, 1.83, -0.4471, 1.94, -0.5261, 1.897, 1.872, -1.547, 1.872, -1.057, 1.82, -1.057, 1.82, -1.547, 1.927, -0.9998, 1.875, -0.9998, 1.875, -1.054, 1.927, -1.054, 1.817, -1.547, 1.817, -1.002, 1.765, -1.002, 1.765, -1.547, -0.4882, 0.6386, -0.5886, 0.687, -0.5721, 0.3029, -0.4686, 0.3074, 2.035, -0.9116, 2.087, -0.9116, 2.087, -0.7097, 2.035, -0.7097, 0.04371, -0.8816, 0.4608, -0.9811, 0.4849, -0.8448, 0.1189, -0.7948, 0.04371, 1.486, 0.1189, 1.399, 0.4849, 1.449, 0.4608, 1.586, 2.314, -0.837, 1.949, -0.7887, 1.874, -0.8756, 2.29, -0.9731, 1.111, 1.137, 1.16, 1.395, 0.4534, 1.121, 0.6201, 1.007, 1.972, -0.7097, 1.972, -0.9116, 2.032, -0.9116, 2.032, -0.7097, 1.708, -1.057, 1.648, -1.057, 1.648, -1.547, 1.708, -1.547, 1.708, -1.054, 1.708, -0.9998, 1.648, -0.9998, 1.648, -1.054, 1.582, -1.002, 1.522, -1.002, 1.522, -1.547, 1.582, -1.547, 1.734, -0.9142, 1.532, -0.9142, 1.532, -0.9744, 1.734, -0.9744, 1.585, -1.057, 1.585, -1.547, 1.645, -1.547, 1.645, -1.057, 1.585, -1.054, 1.645, -1.054, 1.645, -0.9998, 1.585, -0.9998, 0.7494, 1.876, 0.2051, 1.876, 0.2051, 1.815, 0.7494, 1.815, 0.7521, 1.87, 1.304, 1.884, 1.304, 1.908, 0.7521, 1.922, -0.1622, -0.4176, -1.165, -1.2, -1.068, -1.417, 0.04371, -0.8816, 1.666, -0.4146, 0.6777, -1.202, 0.7759, -1.417, 1.874, -0.8756, 1.238, -0.08875, 0.4863, -1.062, 0.6777, -1.202, 1.666, -0.4146, 1.304, 1.815, 1.304, 1.868, 0.7521, 1.853, 0.7521, 1.83, 1.284, 1.068, 1.822, 1.068, 1.874, 2.295, 1.637, 2.298, -0.5886, 0.687, -0.1622, 1.022, -1.165, 1.804, -1.357, 1.661, 0.8421, 1.342, 1.284, 1.068, 1.637, 2.298, 1.433, 2.417, -0.5886, -0.08257, -1.357, -1.056, -1.165, -1.2, -0.1622, -0.4176, 0.2025, 1.876, -0.3493, 1.859, -0.3493, 1.832, 0.2025, 1.815, 1.356, 1.815, 1.907, 1.832, 1.907, 1.859, 1.356, 1.876, -0.1622, 1.022, 0.04371, 1.486, -1.068, 2.022, -1.165, 1.804, -0.235, -1.182, -0.3493, -1.076, -0.3101, -1.316, 1.991, -1.101, 1.991, -0.9142, 1.972, -0.9338, 1.974, -1.084, -0.8901, 0.2586, -0.757, 0.347, -0.7667, 0.6505, -0.8873, 0.7358, -1.011, 0.3439, -0.8901, 0.2586, -0.8873, 0.7358, -1.02, 0.6473, 1.97, -1.101, 1.97, -0.9142, 1.951, -0.9337, 1.953, -1.084, -0.2334, -0.129, -0.3493, -0.02435, -0.3073, -0.2646, 0.5301, 0.408, 0.6554, 1.061, 0.4517, 1.077, 0.414, 0.5537, 2.086, 1.546, 1.698, 1.497, 1.682, 1.097, 2.1, 1.081, 1.253, 0.6728, 1.264, 1.138, 0.8468, 1.123, 0.8534, 0.7134, 2.1, 1.081, 1.682, 1.097, 1.705, 0.6852, 2.098, 0.6506, -0.06058, 1.139, 0.3745, 1.083, 0.3763, 1.489, 0.003982, 1.52, -0.05665, 0.7323, 0.3152, 0.702, 0.3745, 1.083, -0.06058, 1.139, -0.05922, -0.3503, -0.05964, -0.7418, 0.3128, -0.7693, 0.3777, -0.3739, 0.01104, 0.04469, -0.05922, -0.3503, 0.3777, -0.3739, 0.3837, 0.01686, 1.264, 1.138, 1.259, 1.567, 0.8779, 1.526, 0.8468, 1.123, 1.253, -0.7873, 1.264, -0.3217, 0.8468, -0.3374, 0.8534, -0.7467, 2.086, 0.08355, 1.698, 0.03552, 1.682, -0.3653, 2.1, -0.381, 1.264, -0.3217, 1.259, 0.1065, 0.8779, 0.06622, 0.8468, -0.3374, -1.065, -0.3503, -1.065, -0.7418, -0.6926, -0.7693, -0.6277, -0.3739, -0.9944, 0.04469, -1.065, -0.3503, -0.6277, -0.3739, -0.6217, 0.01686, -1.064, 1.139, -0.6293, 1.083, -0.6275, 1.489, -0.9999, 1.52, -1.061, 0.7323, -0.6886, 0.702, -0.6293, 1.083, -1.064, 1.139, 2.1, -0.381, 1.682, -0.3653, 1.705, -0.7767, 2.098, -0.8114, 1.36, -0.961, 1.341, -0.3218, 1.264, -0.3217, 1.253, -0.7873, 2.197, -0.9725, 2.177, -0.3802, 2.1, -0.381, 2.098, -0.8114, -1.194, -0.8839, -0.5916, -0.9182, -0.6926, -0.7693, -1.065, -0.7418, 0.7692, 0.2013, 0.774, -0.3349, 0.8468, -0.3374, 0.8779, 0.06622, -0.09252, 1.667, -0.1385, 1.145, -0.06058, 1.139, 0.003982, 1.52, 0.774, -0.3349, 0.7307, -0.8782, 0.8534, -0.7467, 0.8468, -0.3374, -1.142, 1.145, -1.192, 0.5903, -1.061, 0.7323, -1.064, 1.139, -0.5899, 0.5537, -0.5521, 1.077, -0.6293, 1.083, -0.6886, 0.702, 1.584, 0.1699, 1.61, -0.3659, 1.682, -0.3653, 1.698, 0.03552, 2.194, 0.2705, 1.584, 0.1699, 1.698, 0.03552, 2.086, 0.08355, 1.361, 0.2805, 0.7692, 0.2013, 0.8779, 0.06622, 1.259, 0.1065, 1.341, -0.3218, 1.361, 0.2805, 1.259, 0.1065, 1.264, -0.3217, -1.096, 1.667, -1.142, 1.145, -1.064, 1.139, -0.9999, 1.52, 0.7692, 1.661, 0.774, 1.125, 0.8468, 1.123, 0.8779, 1.526, 1.588, -0.909, 2.197, -0.9725, 2.098, -0.8114, 1.705, -0.7767, 2.194, 1.732, 1.584, 1.632, 1.698, 1.497, 2.086, 1.546, -0.4934, 1.631, -1.096, 1.667, -0.9999, 1.52, -0.6275, 1.489, 2.177, 1.082, 2.194, 1.732, 2.086, 1.546, 2.1, 1.081, 2.177, -0.3802, 2.194, 0.2705, 2.086, 0.08355, 2.1, -0.381, 1.341, 1.138, 1.361, 1.741, 1.259, 1.567, 1.264, 1.138, 0.5105, 1.631, -0.09252, 1.667, 0.003982, 1.52, 0.3763, 1.489, -0.4898, 0.159, -1.093, 0.1928, -0.9944, 0.04469, -0.6217, 0.01686, 1.61, 1.096, 1.588, 0.553, 1.705, 0.6852, 1.682, 1.097, -0.5521, 1.077, -0.4934, 1.631, -0.6275, 1.489, -0.6293, 1.083, -0.5916, -0.9182, -0.5505, -0.3813, -0.6277, -0.3739, -0.6926, -0.7693, -1.093, 0.1928, -1.142, -0.3428, -1.065, -0.3503, -0.9944, 0.04469, -1.192, 0.5903, -0.5899, 0.5537, -0.6886, 0.702, -1.061, 0.7323, -0.5505, -0.3813, -0.4898, 0.159, -0.6217, 0.01686, -0.6277, -0.3739, 1.584, 1.632, 1.61, 1.096, 1.682, 1.097, 1.698, 1.497, -0.0875, 0.1928, -0.1371, -0.3428, -0.05922, -0.3503, 0.01104, 0.04469, 0.4549, -0.3813, 0.5156, 0.159, 0.3837, 0.01686, 0.3777, -0.3739, 0.774, 1.125, 0.7307, 0.5819, 0.8534, 0.7134, 0.8468, 1.123, -0.05628, 1.783, 0.01528, 1.396, 0.4133, 1.396, 0.4849, 1.783, 0.9848, -0.923, 0.781, -0.5946, 0.4133, -0.7586, 0.4849, -1.146, -0.5562, 1.56, -0.3524, 1.232, 0.01528, 1.396, -0.05628, 1.783, 1.367, -0.5109, 1.062, -0.2915, 0.781, -0.5946, 0.9848, -0.923, -0.9389, 1.148, -0.6339, 0.929, -0.3524, 1.232, -0.5562, 1.56, 1.575, 0.0274, 1.215, 0.1045, 1.062, -0.2915, 1.367, -0.5109, -1.146, 0.6101, -0.7862, 0.533, -0.6339, 0.929, -0.9389, 1.148, 1.575, 0.6101, 1.215, 0.533, 1.215, 0.1045, 1.575, 0.0274, -1.146, 0.0274, -0.7862, 0.1045, -0.7862, 0.533, -1.146, 0.6101, 1.367, 1.148, 1.062, 0.929, 1.215, 0.533, 1.575, 0.6101, -0.9389, -0.5109, -0.6339, -0.2915, -0.7862, 0.1045, -1.146, 0.0274, 0.9848, 1.56, 0.781, 1.232, 1.062, 0.929, 1.367, 1.148, -0.05628, -1.146, 0.01528, -0.7586, -0.3524, -0.5946, -0.5562, -0.923, -0.5562, -0.923, -0.3524, -0.5946, -0.6339, -0.2915, -0.9389, -0.5109, 0.4849, 1.783, 0.4133, 1.396, 0.781, 1.232, 0.9848, 1.56, 0.4849, -1.146, 0.4133, -0.7586, 0.01528, -0.7586, -0.05628, -1.146, 0.5303, 0.1752, 0.459, 0.166, 0.4673, 0.1111, 0.539, 0.1153, 0.1387, 0.1203, 0.09953, 0.114, 0.1051, 0.08393, 0.1446, 0.0875, 0.6079, 0.1847, 0.5303, 0.1752, 0.539, 0.1153, 0.617, 0.1195, 0.1813, 0.127, 0.1387, 0.1203, 0.1446, 0.0875, 0.1875, 0.09119, 0.6926, 0.1946, 0.6079, 0.1847, 0.617, 0.1195, 0.7018, 0.1236, 0.2278, 0.134, 0.1813, 0.127, 0.1875, 0.09119, 0.2344, 0.09498, 0.7852, 0.2041, 0.6926, 0.1946, 0.7018, 0.1236, 0.7932, 0.1271, 0.2784, 0.1414, 0.2278, 0.134, 0.2344, 0.09498, 0.2854, 0.09889, 0.8877, 0.2105, 0.7852, 0.2041, 0.7932, 0.1271, 0.8892, 0.1289, 0.3335, 0.1492, 0.2784, 0.1414, 0.2854, 0.09889, 0.3409, 0.1029, 1.0, 0.2001, 0.8877, 0.2105, 0.8892, 0.1289, 0.9781, 0.1268, 0.3936, 0.1574, 0.3335, 0.1492, 0.3409, 0.1029, 0.4014, 0.107, 0.06355, 0.1079, 0.03043, 0.1015, 0.03641, 0.07699, 0.06907, 0.08044, 0.03043, 0.1015, 4.588e-05, 0.09311, 0.008664, 0.07344, 0.03641, 0.07699, 0.459, 0.166, 0.3936, 0.1574, 0.4014, 0.107, 0.4673, 0.1111, 0.09953, 0.114, 0.06355, 0.1079, 0.06907, 0.08044, 0.1051, 0.08393, 1.689, 1.321, 1.689, 0.9254, 1.803, 0.9254, 1.803, 1.321, 1.689, -0.1956, 1.689, 0.3871, 1.575, 0.3871, 1.575, -0.1956, 1.803, 2.037, 1.803, 1.641, 1.917, 1.641, 1.917, 2.037, 1.689, -0.7339, 1.689, -0.1956, 1.575, -0.1956, 1.575, -0.7339, 1.803, 1.641, 1.803, 1.212, 1.917, 1.212, 1.917, 1.641, 1.689, -1.146, 1.689, -0.7339, 1.575, -0.7339, 1.575, -1.146, 1.803, 1.212, 1.803, 0.8165, 1.917, 0.8165, 1.917, 1.212, 1.803, -0.6076, 1.803, -1.146, 1.917, -1.146, 1.917, -0.6076, 1.803, 0.8165, 1.803, 0.5134, 1.917, 0.5134, 1.917, 0.8165, 1.803, -0.02492, 1.803, -0.6076, 1.917, -0.6076, 1.917, -0.02492, 1.917, 0.3776, 1.917, 0.07455, 2.032, 0.07455, 2.032, 0.3776, 1.803, 0.5134, 1.803, -0.02492, 1.917, -0.02492, 1.917, 0.5134, 1.917, 0.07455, 1.917, -0.3214, 2.032, -0.3214, 2.032, 0.07455, 2.146, 0.5643, 2.146, 1.103, 2.032, 1.103, 2.032, 0.5643, 2.032, 2.053, 2.032, 1.641, 2.146, 1.641, 2.146, 2.053, 1.917, -0.3214, 1.917, -0.75, 2.032, -0.75, 2.032, -0.3214, 2.146, -0.01836, 2.146, 0.5643, 2.032, 0.5643, 2.032, -0.01836, 1.689, -0.7339, 1.689, -1.146, 1.803, -1.146, 1.803, -0.7339, 1.917, -0.75, 1.917, -1.146, 2.032, -1.146, 2.032, -0.75, 2.032, 1.641, 2.032, 1.103, 2.146, 1.103, 2.146, 1.641, 1.689, -0.1956, 1.689, -0.7339, 1.803, -0.7339, 1.803, -0.1956, 1.689, 1.337, 1.689, 1.641, 1.575, 1.641, 1.575, 1.337, 2.032, -0.4469, 2.032, -0.8429, 2.146, -0.8429, 2.146, -0.4469, 1.689, 0.3871, 1.689, -0.1956, 1.803, -0.1956, 1.803, 0.3871, 1.689, 1.641, 1.689, 2.036, 1.575, 2.036, 1.575, 1.641, 2.032, -0.8429, 2.032, -1.146, 2.146, -1.146, 2.146, -0.8429, 1.689, 0.9254, 1.689, 0.3871, 1.803, 0.3871, 1.803, 0.9254, 2.032, -0.01836, 2.032, -0.4469, 2.146, -0.4469, 2.146, -0.01836, 1.689, 2.146, 1.689, 1.75, 1.803, 1.75, 1.803, 2.146, 1.689, 0.9254, 1.689, 1.337, 1.575, 1.337, 1.575, 0.9254, 1.689, 1.75, 1.689, 1.321, 1.803, 1.321, 1.803, 1.75, 1.689, 0.3871, 1.689, 0.9254, 1.575, 0.9254, 1.575, 0.3871])
me_circle_001.materials.append(mat_metal)
me_circle_001.materials.append(mat_powerbase)
me_circle_001.use_remesh_fix_poles = True
me_circle_001.use_remesh_preserve_attributes = False
me_circle_001.use_mirror_vertex_groups = False
me_circle_001.update()
me_circle_004 = bpy.data.meshes.new('Circle.004')
me_circle_004.from_pydata([(-0.526, 0.6842, 2.269), (-0.7009, 0.5092, 2.269), (-0.4546, 0.5859, 2.269), (-0.6027, 0.4379, 2.269), (-0.526, 0.6842, 2.21), (-0.7009, 0.5092, 2.21), (-0.4546, 0.5859, 2.21), (-0.6027, 0.4379, 2.21), (-0.6977, 0.2513, 2.269), (-0.8132, 0.2888, 2.269), (-0.6977, 0.2513, 2.21), (-0.8132, 0.2888, 2.21)], [], [(1, 3, 2, 0), (9, 8, 3, 1), (5, 4, 6, 7), (11, 5, 7, 10), (1, 0, 4, 5), (9, 1, 5, 11), (2, 3, 7, 6), (3, 8, 10, 7), (9, 11, 10, 8), (0, 2, 6, 4)])
_uv = me_circle_004.uv_layers.new(name='UVMap')
_uv.uv.foreach_set('vector', [0.5493, 0.5, 0.726, 0.5, 0.7737, 0.8026, 0.6056, 0.8575, 0.6056, 0.1425, 0.7737, 0.1974, 0.726, 0.5, 0.5493, 0.5, 1.222, 0.5, 1.279, 0.1425, 1.447, 0.1974, 1.399, 0.5, 1.279, 0.8575, 1.222, 0.5, 1.399, 0.5, 1.447, 0.8026, 0.1006, 1.215, 0.1006, 0.8575, 0.1858, 0.8575, 0.1858, 1.215, 0.1006, 1.573, 0.1006, 1.215, 0.1858, 1.215, 0.1858, 1.573, 1.532, 0.162, 1.532, 0.3011, 1.447, 0.3011, 1.447, 0.162, 1.061, 1.53, 1.061, 1.39, 1.146, 1.39, 1.146, 1.53, 1.231, 1.035, 1.317, 1.035, 1.317, 1.213, 1.231, 1.213, 1.231, 1.39, 1.231, 1.213, 1.317, 1.213, 1.317, 1.39])
me_circle_004.materials.append(mat_powerbase)
me_circle_004.use_remesh_fix_poles = True
me_circle_004.use_remesh_preserve_attributes = False
me_circle_004.use_mirror_vertex_groups = False
me_circle_004.update()
me_circle_005 = bpy.data.meshes.new('Circle.005')
me_circle_005.from_pydata([(-0.8277, 0.2443, 2.275), (-0.8664, 1.351e-07, 2.275), (-0.7122, 0.2068, 2.275), (-0.7449, 1.73e-07, 2.275), (-0.8277, 0.2443, 2.216), (-0.8664, 1.351e-07, 2.216), (-0.7122, 0.2068, 2.216), (-0.7449, 1.73e-07, 2.216), (-0.7122, -0.2068, 2.275), (-0.8277, -0.2443, 2.275), (-0.7122, -0.2068, 2.216), (-0.8277, -0.2443, 2.216)], [], [(1, 3, 2, 0), (9, 8, 3, 1), (5, 4, 6, 7), (11, 5, 7, 10), (3, 8, 10, 7), (1, 0, 4, 5), (9, 1, 5, 11), (2, 3, 7, 6), (0, 2, 6, 4), (9, 11, 10, 8)])
_uv = me_circle_005.uv_layers.new(name='UVMap')
_uv.uv.foreach_set('vector', [0.998, 0.5, 1.175, 0.5, 1.222, 0.8026, 1.054, 0.8575, 1.054, 0.1425, 1.222, 0.1974, 1.175, 0.5, 0.998, 0.5, 0.998, -0.215, 1.054, -0.5726, 1.222, -0.5177, 1.175, -0.215, 1.054, 0.1425, 0.998, -0.215, 1.175, -0.215, 1.222, 0.08759, 1.447, 0.5793, 1.447, 0.4402, 1.532, 0.4402, 1.532, 0.5793, -0.2629, 1.215, -0.2629, 0.8575, -0.1776, 0.8575, -0.1776, 1.215, -0.2629, 1.573, -0.2629, 1.215, -0.1776, 1.215, -0.1776, 1.573, 1.573, 1.035, 1.573, 1.174, 1.487, 1.174, 1.487, 1.035, 1.061, 1.035, 1.061, 0.8575, 1.146, 0.8575, 1.146, 1.035, 1.231, 1.213, 1.146, 1.213, 1.146, 1.035, 1.231, 1.035])
me_circle_005.materials.append(mat_powerbase)
me_circle_005.materials.append(mat_powerbase)
me_circle_005.use_remesh_fix_poles = True
me_circle_005.use_remesh_preserve_attributes = False
me_circle_005.use_mirror_vertex_groups = False
me_circle_005.update()
me_circle_006 = bpy.data.meshes.new('Circle.006')
me_circle_006.from_pydata([(-0.8132, -0.2888, 2.275), (-0.7009, -0.5092, 2.275), (-0.6977, -0.2513, 2.275), (-0.6027, -0.4379, 2.275), (-0.8132, -0.2888, 2.216), (-0.7009, -0.5092, 2.216), (-0.6977, -0.2513, 2.216), (-0.6027, -0.4379, 2.216), (-0.526, -0.6842, 2.275), (-0.4546, -0.5859, 2.275), (-0.526, -0.6842, 2.216), (-0.4546, -0.5859, 2.216)], [], [(1, 3, 2, 0), (8, 9, 3, 1), (5, 4, 6, 7), (10, 5, 7, 11), (2, 3, 7, 6), (3, 9, 11, 7), (1, 0, 4, 5), (8, 1, 5, 10), (0, 2, 6, 4), (9, 8, 10, 11)])
_uv = me_circle_006.uv_layers.new(name='UVMap')
_uv.uv.foreach_set('vector', [1.222, -0.215, 1.399, -0.215, 1.447, 0.08759, 1.279, 0.1425, 1.279, -0.5726, 1.447, -0.5177, 1.399, -0.215, 1.222, -0.215, 0.1006, 0.5, 0.1569, 0.1425, 0.3249, 0.1974, 0.2773, 0.5, 0.1569, 0.8575, 0.1006, 0.5, 0.2773, 0.5, 0.3249, 0.8026, 0.8051, 1.53, 0.8051, 1.39, 0.8904, 1.39, 0.8904, 1.53, 1.532, 0.3011, 1.532, 0.4402, 1.447, 0.4402, 1.447, 0.3011, 0.7198, 1.215, 0.7198, 0.8575, 0.8051, 0.8575, 0.8051, 1.215, 0.7198, 1.573, 0.7198, 1.215, 0.8051, 1.215, 0.8051, 1.573, 0.8904, 1.213, 0.8904, 1.39, 0.8051, 1.39, 0.8051, 1.213, 1.146, 1.035, 1.146, 1.213, 1.061, 1.213, 1.061, 1.035])
me_circle_006.materials.append(mat_powerbase)
me_circle_006.materials.append(mat_powerbase)
me_circle_006.use_remesh_fix_poles = True
me_circle_006.use_remesh_preserve_attributes = False
me_circle_006.use_mirror_vertex_groups = False
me_circle_006.update()
me_circle_007 = bpy.data.meshes.new('Circle.007')
me_circle_007.from_pydata([(-0.4881, -0.7116, 2.275), (-0.2677, -0.8239, 2.275), (-0.4168, -0.6134, 2.275), (-0.2302, -0.7085, 2.275), (-0.4881, -0.7116, 2.216), (-0.2677, -0.8239, 2.216), (-0.4168, -0.6134, 2.216), (-0.2302, -0.7085, 2.216), (-0.02339, -0.7412, 2.275), (-0.02339, -0.8626, 2.275), (-0.02339, -0.7412, 2.216), (-0.02339, -0.8626, 2.216)], [], [(1, 3, 2, 0), (9, 8, 3, 1), (5, 4, 6, 7), (11, 5, 7, 10), (2, 3, 7, 6), (3, 8, 10, 7), (1, 0, 4, 5), (9, 1, 5, 11), (2, 6, 4, 0), (9, 11, 10, 8)])
_uv = me_circle_007.uv_layers.new(name='UVMap')
_uv.uv.foreach_set('vector', [0.3249, -0.215, 0.5016, -0.215, 0.5493, 0.08759, 0.3813, 0.1425, 0.3813, -0.5726, 0.5493, -0.5177, 0.5016, -0.215, 0.3249, -0.215, 0.1006, -0.215, 0.1569, -0.5726, 0.3249, -0.5177, 0.2773, -0.215, 0.1569, 0.1425, 0.1006, -0.215, 0.2773, -0.215, 0.3249, 0.08759, 1.487, 1.035, 1.487, 1.174, 1.402, 1.174, 1.402, 1.035, 1.532, 0.7184, 1.532, 0.8575, 1.447, 0.8575, 1.447, 0.7184, -0.3482, 1.215, -0.3482, 0.8575, -0.2629, 0.8575, -0.2629, 1.215, -0.3482, 1.573, -0.3482, 1.215, -0.2629, 1.215, -0.2629, 1.573, 0.9757, 1.035, 1.061, 1.035, 1.061, 1.213, 0.9757, 1.213, 0.9757, 0.8575, 1.061, 0.8575, 1.061, 1.035, 0.9757, 1.035])
me_circle_007.materials.append(mat_powerbase)
me_circle_007.materials.append(mat_powerbase)
me_circle_007.use_remesh_fix_poles = True
me_circle_007.use_remesh_preserve_attributes = False
me_circle_007.use_mirror_vertex_groups = False
me_circle_007.update()
me_circle_008 = bpy.data.meshes.new('Circle.008')
me_circle_008.from_pydata([(0.02339, -0.8626, 2.275), (0.2677, -0.8239, 2.275), (0.02339, -0.7412, 2.275), (0.2302, -0.7085, 2.275), (0.02339, -0.8626, 2.216), (0.2677, -0.8239, 2.216), (0.02339, -0.7412, 2.216), (0.2302, -0.7085, 2.216), (0.4168, -0.6134, 2.275), (0.4881, -0.7116, 2.275), (0.4168, -0.6134, 2.216), (0.4881, -0.7116, 2.216)], [], [(1, 3, 2, 0), (9, 8, 3, 1), (5, 4, 6, 7), (11, 5, 7, 10), (9, 1, 5, 11), (2, 3, 7, 6), (3, 8, 10, 7), (1, 0, 4, 5), (9, 11, 10, 8), (0, 2, 6, 4)])
_uv = me_circle_008.uv_layers.new(name='UVMap')
_uv.uv.foreach_set('vector', [-0.1238, -0.215, 0.05289, -0.215, 0.1006, 0.08759, -0.06749, 0.1425, -0.06749, -0.5726, 0.1006, -0.5177, 0.05289, -0.215, -0.1238, -0.215, -0.3482, -0.215, -0.2919, -0.5726, -0.1238, -0.5177, -0.1715, -0.215, -0.2919, 0.1425, -0.3482, -0.215, -0.1715, -0.215, -0.1238, 0.08759, 0.6346, 0.8575, 0.6346, 1.215, 0.5493, 1.215, 0.5493, 0.8575, 1.317, 1.352, 1.317, 1.213, 1.402, 1.213, 1.402, 1.352, 1.402, 0.9966, 1.402, 0.8575, 1.487, 0.8575, 1.487, 0.9966, 0.6346, 1.215, 0.6346, 1.573, 0.5493, 1.573, 0.5493, 1.215, 0.8904, 1.213, 0.8051, 1.213, 0.8051, 1.035, 0.8904, 1.035, 0.8904, 0.8575, 0.8904, 1.035, 0.8051, 1.035, 0.8051, 0.8575])
me_circle_008.materials.append(mat_powerbase)
me_circle_008.materials.append(mat_powerbase)
me_circle_008.use_remesh_fix_poles = True
me_circle_008.use_remesh_preserve_attributes = False
me_circle_008.use_mirror_vertex_groups = False
me_circle_008.update()
me_circle_009 = bpy.data.meshes.new('Circle.009')
me_circle_009.from_pydata([(0.526, -0.6842, 2.275), (0.7009, -0.5092, 2.275), (0.4546, -0.5859, 2.275), (0.6027, -0.4379, 2.275), (0.526, -0.6842, 2.216), (0.7009, -0.5092, 2.216), (0.4546, -0.5859, 2.216), (0.6027, -0.4379, 2.216), (0.6977, -0.2513, 2.275), (0.8132, -0.2888, 2.275), (0.6977, -0.2513, 2.216), (0.8132, -0.2888, 2.216)], [], [(1, 3, 2, 0), (9, 8, 3, 1), (5, 4, 6, 7), (11, 5, 7, 10), (1, 0, 4, 5), (9, 1, 5, 11), (2, 3, 7, 6), (3, 8, 10, 7), (9, 11, 10, 8), (0, 2, 6, 4)])
_uv = me_circle_009.uv_layers.new(name='UVMap')
_uv.uv.foreach_set('vector', [-0.5726, -0.215, -0.3959, -0.215, -0.3482, 0.08759, -0.5162, 0.1425, -0.5162, -0.5726, -0.3482, -0.5177, -0.3959, -0.215, -0.5726, -0.215, -0.5726, 0.5, -0.5162, 0.1425, -0.3482, 0.1974, -0.3959, 0.5, -0.5162, 0.8575, -0.5726, 0.5, -0.3959, 0.5, -0.3482, 0.8026, 1.447, -0.215, 1.447, -0.5726, 1.532, -0.5726, 1.532, -0.215, 1.447, 0.1425, 1.447, -0.215, 1.532, -0.215, 1.532, 0.1425, 1.231, 1.39, 1.231, 1.53, 1.146, 1.53, 1.146, 1.39, 1.402, 1.491, 1.402, 1.352, 1.487, 1.352, 1.487, 1.491, 0.9757, 1.39, 0.8904, 1.39, 0.8904, 1.213, 0.9757, 1.213, 0.9757, 0.8575, 0.9757, 1.035, 0.8904, 1.035, 0.8904, 0.8575])
me_circle_009.materials.append(mat_powerbase)
me_circle_009.materials.append(mat_powerbase)
me_circle_009.use_remesh_fix_poles = True
me_circle_009.use_remesh_preserve_attributes = False
me_circle_009.use_mirror_vertex_groups = False
me_circle_009.update()
me_circle_010 = bpy.data.meshes.new('Circle.010')
me_circle_010.from_pydata([(0.8277, -0.2443, 2.275), (0.8664, 1.008e-06, 2.275), (0.7122, -0.2068, 2.275), (0.7449, 9.238e-07, 2.275), (0.8277, -0.2443, 2.216), (0.8664, 1.008e-06, 2.216), (0.7122, -0.2068, 2.216), (0.7449, 9.238e-07, 2.216), (0.7122, 0.2068, 2.275), (0.8277, 0.2443, 2.275), (0.7122, 0.2068, 2.216), (0.8277, 0.2443, 2.216)], [], [(9, 8, 3, 1), (1, 3, 2, 0), (11, 5, 7, 10), (5, 4, 6, 7), (1, 0, 4, 5), (9, 1, 5, 11), (2, 3, 7, 6), (3, 8, 10, 7), (0, 2, 6, 4), (9, 11, 10, 8)])
_uv = me_circle_010.uv_layers.new(name='UVMap')
_uv.uv.foreach_set('vector', [-0.2919, 0.1425, -0.1238, 0.1974, -0.1715, 0.5, -0.3482, 0.5, -0.3482, 0.5, -0.1715, 0.5, -0.1238, 0.8026, -0.2919, 0.8575, 0.3813, 0.8575, 0.3249, 0.5, 0.5016, 0.5, 0.5493, 0.8026, 0.3249, 0.5, 0.3813, 0.1425, 0.5493, 0.1974, 0.5016, 0.5, 0.1858, 1.215, 0.1858, 0.8575, 0.2711, 0.8575, 0.2711, 1.215, 0.1858, 1.573, 0.1858, 1.215, 0.2711, 1.215, 0.2711, 1.573, 1.317, 1.39, 1.317, 1.53, 1.231, 1.53, 1.231, 1.39, 1.573, 0.8575, 1.573, 0.9966, 1.487, 0.9966, 1.487, 0.8575, 1.317, 1.213, 1.317, 1.035, 1.402, 1.035, 1.402, 1.213, 1.231, 1.035, 1.146, 1.035, 1.146, 0.8575, 1.231, 0.8575])
me_circle_010.materials.append(mat_powerbase)
me_circle_010.materials.append(mat_powerbase)
me_circle_010.use_remesh_fix_poles = True
me_circle_010.use_remesh_preserve_attributes = False
me_circle_010.use_mirror_vertex_groups = False
me_circle_010.update()
me_circle_011 = bpy.data.meshes.new('Circle.011')
me_circle_011.from_pydata([(0.8132, 0.2888, 2.275), (0.7009, 0.5092, 2.275), (0.6977, 0.2513, 2.275), (0.6027, 0.4379, 2.275), (0.8132, 0.2888, 2.216), (0.7009, 0.5092, 2.216), (0.6977, 0.2513, 2.216), (0.6027, 0.4379, 2.216), (0.4546, 0.5859, 2.275), (0.526, 0.6842, 2.275), (0.4546, 0.5859, 2.216), (0.526, 0.6842, 2.216)], [], [(1, 3, 2, 0), (9, 8, 3, 1), (5, 4, 6, 7), (11, 5, 7, 10), (1, 0, 4, 5), (9, 1, 5, 11), (2, 3, 7, 6), (3, 8, 10, 7), (0, 2, 6, 4), (9, 11, 10, 8)])
_uv = me_circle_011.uv_layers.new(name='UVMap')
_uv.uv.foreach_set('vector', [-0.1238, 0.5, 0.05289, 0.5, 0.1006, 0.8026, -0.06749, 0.8575, -0.06749, 0.1425, 0.1006, 0.1974, 0.05289, 0.5, -0.1238, 0.5, 0.5493, -0.215, 0.6056, -0.5726, 0.7737, -0.5177, 0.726, -0.215, 0.6056, 0.1425, 0.5493, -0.215, 0.726, -0.215, 0.7737, 0.08759, 0.3249, 1.215, 0.3249, 0.8575, 0.4102, 0.8575, 0.4102, 1.215, 0.3249, 1.573, 0.3249, 1.215, 0.4102, 1.215, 0.4102, 1.573, 0.9757, 1.53, 0.9757, 1.39, 1.061, 1.39, 1.061, 1.53, 1.402, 1.352, 1.402, 1.491, 1.317, 1.491, 1.317, 1.352, 1.146, 1.213, 1.146, 1.39, 1.061, 1.39, 1.061, 1.213, 0.9757, 1.213, 1.061, 1.213, 1.061, 1.39, 0.9757, 1.39])
me_circle_011.materials.append(mat_powerbase)
me_circle_011.materials.append(mat_powerbase)
me_circle_011.use_remesh_fix_poles = True
me_circle_011.use_remesh_preserve_attributes = False
me_circle_011.use_mirror_vertex_groups = False
me_circle_011.update()
me_circle_012 = bpy.data.meshes.new('Circle.012')
me_circle_012.from_pydata([(0.02339, 0.8626, 2.275), (0.4881, 0.7116, 2.275), (0.2677, 0.824, 2.275), (0.02339, 0.7412, 2.275), (0.4168, 0.6134, 2.275), (0.2302, 0.7085, 2.275), (0.02339, 0.8626, 2.216), (0.4881, 0.7116, 2.216), (0.2677, 0.824, 2.216), (0.02339, 0.7412, 2.216), (0.4168, 0.6134, 2.216), (0.2302, 0.7085, 2.216)], [], [(2, 5, 4, 1), (0, 3, 5, 2), (8, 7, 10, 11), (6, 8, 11, 9), (4, 5, 11, 10), (5, 3, 9, 11), (2, 1, 7, 8), (0, 2, 8, 6), (0, 6, 9, 3), (4, 10, 7, 1)])
_uv = me_circle_012.uv_layers.new(name='UVMap')
_uv.uv.foreach_set('vector', [-0.5726, 1.215, -0.3959, 1.215, -0.3482, 1.518, -0.5162, 1.573, -0.5162, 0.8575, -0.3482, 0.9124, -0.3959, 1.215, -0.5726, 1.215, -0.1238, 1.215, -0.06749, 0.8575, 0.1006, 0.9124, 0.05289, 1.215, -0.06749, 1.573, -0.1238, 1.215, 0.05289, 1.215, 0.1006, 1.518, 1.402, 1.352, 1.402, 1.213, 1.487, 1.213, 1.487, 1.352, 1.487, 1.491, 1.487, 1.352, 1.573, 1.352, 1.573, 1.491, 0.4102, 1.215, 0.4102, 0.8575, 0.4955, 0.8575, 0.4955, 1.215, 0.4102, 1.573, 0.4102, 1.215, 0.4955, 1.215, 0.4955, 1.573, 1.146, 1.213, 1.231, 1.213, 1.231, 1.39, 1.146, 1.39, 1.317, 0.8575, 1.402, 0.8575, 1.402, 1.035, 1.317, 1.035])
me_circle_012.materials.append(mat_powerbase)
me_circle_012.materials.append(mat_powerbase)
me_circle_012.use_remesh_fix_poles = True
me_circle_012.use_remesh_preserve_attributes = False
me_circle_012.use_mirror_vertex_groups = False
me_circle_012.update()
me_circle_013 = bpy.data.meshes.new('Circle.013')
me_circle_013.from_pydata([(-0.2677, 0.824, 2.275), (-0.2302, 0.7085, 2.275), (-0.2677, 0.824, 2.216), (-0.2302, 0.7085, 2.216), (-0.4168, 0.6134, 2.275), (-0.4881, 0.7116, 2.275), (-0.02339, 0.7412, 2.275), (-0.02339, 0.8626, 2.275), (-0.4168, 0.6134, 2.216), (-0.4881, 0.7116, 2.216), (-0.02339, 0.7412, 2.216), (-0.02339, 0.8626, 2.216)], [], [(5, 4, 1, 0), (0, 1, 6, 7), (9, 2, 3, 8), (2, 11, 10, 3), (0, 7, 11, 2), (5, 0, 2, 9), (6, 1, 3, 10), (1, 4, 8, 3), (5, 9, 8, 4), (11, 7, 6, 10)])
_uv = me_circle_013.uv_layers.new(name='UVMap')
_uv.uv.foreach_set('vector', [0.83, 0.1425, 0.998, 0.1974, 0.9504, 0.5, 0.7737, 0.5, 0.7737, 0.5, 0.9504, 0.5, 0.998, 0.8026, 0.83, 0.8575, 0.83, 0.1425, 0.7737, -0.215, 0.9504, -0.215, 0.998, 0.08759, 0.7737, -0.215, 0.83, -0.5726, 0.998, -0.5177, 0.9504, -0.215, 0.6346, 1.215, 0.6346, 0.8575, 0.7198, 0.8575, 0.7198, 1.215, 0.6346, 1.573, 0.6346, 1.215, 0.7198, 1.215, 0.7198, 1.573, 1.447, 0.7184, 1.447, 0.5793, 1.532, 0.5793, 1.532, 0.7184, 0.8904, 1.53, 0.8904, 1.39, 0.9757, 1.39, 0.9757, 1.53, 0.8904, 1.035, 0.9757, 1.035, 0.9757, 1.213, 0.8904, 1.213, 1.317, 1.035, 1.231, 1.035, 1.231, 0.8575, 1.317, 0.8575])
me_circle_013.materials.append(mat_powerbase)
me_circle_013.materials.append(mat_powerbase)
me_circle_013.use_remesh_fix_poles = True
me_circle_013.use_remesh_preserve_attributes = False
me_circle_013.use_mirror_vertex_groups = False
me_circle_013.update()

# ---- objects
ob_base = bpy.data.objects.new('Base', me_circle_001)
ob_p1 = bpy.data.objects.new('P1', me_circle_004)
ob_p2 = bpy.data.objects.new('P2', me_circle_005)
ob_p3 = bpy.data.objects.new('P3', me_circle_006)
ob_p4 = bpy.data.objects.new('P4', me_circle_007)
ob_p5 = bpy.data.objects.new('P5', me_circle_008)
ob_p6 = bpy.data.objects.new('P6', me_circle_009)
ob_p7 = bpy.data.objects.new('P7', me_circle_010)
ob_p8 = bpy.data.objects.new('P8', me_circle_011)
ob_p9 = bpy.data.objects.new('P9', me_circle_012)
ob_p10 = bpy.data.objects.new('P10', me_circle_013)

# ---- transforms, parenting, visibility, modifiers, constraints
ob_base.location = (0.0, 0.0, 0.0)
ob_base.lineart.crease_threshold = 0.0
_m = ob_base.modifiers.new('Bevel', 'BEVEL')
_m.show_render = False
_m.width = 0.02
_m.width_pct = 0.02
_m.segments = 3
_m.offset_type = 'WIDTH'
_m.face_strength_mode = 'FSTR_NEW'
ob_p1.location = (0.0, 0.0, 0.0)
ob_p1.lineart.crease_threshold = 0.0
_m = ob_p1.modifiers.new('Bevel', 'BEVEL')
_m.width = 0.01
_m.width_pct = 0.01
_m.segments = 2
ob_p2.location = (0.0, 0.0, 0.0)
ob_p2.lineart.crease_threshold = 0.0
_m = ob_p2.modifiers.new('Bevel', 'BEVEL')
_m.width = 0.01
_m.width_pct = 0.01
_m.segments = 2
ob_p3.location = (0.0, 0.0, 0.0)
ob_p3.lineart.crease_threshold = 0.0
_m = ob_p3.modifiers.new('Bevel', 'BEVEL')
_m.width = 0.01
_m.width_pct = 0.01
_m.segments = 2
ob_p4.location = (0.0, 0.0, 0.0)
ob_p4.lineart.crease_threshold = 0.0
_m = ob_p4.modifiers.new('Bevel', 'BEVEL')
_m.width = 0.01
_m.width_pct = 0.01
_m.segments = 2
ob_p5.location = (0.0, 0.0, 0.0)
ob_p5.lineart.crease_threshold = 0.0
_m = ob_p5.modifiers.new('Bevel', 'BEVEL')
_m.width = 0.01
_m.width_pct = 0.01
_m.segments = 2
ob_p6.location = (0.0, 0.0, 0.0)
ob_p6.lineart.crease_threshold = 0.0
_m = ob_p6.modifiers.new('Bevel', 'BEVEL')
_m.width = 0.01
_m.width_pct = 0.01
_m.segments = 2
ob_p7.location = (0.0, 0.0, 0.0)
ob_p7.lineart.crease_threshold = 0.0
_m = ob_p7.modifiers.new('Bevel', 'BEVEL')
_m.width = 0.01
_m.width_pct = 0.01
_m.segments = 2
ob_p8.location = (0.0, 0.0, 0.0)
ob_p8.lineart.crease_threshold = 0.0
_m = ob_p8.modifiers.new('Bevel', 'BEVEL')
_m.width = 0.01
_m.width_pct = 0.01
_m.segments = 2
ob_p9.location = (0.0, 0.0, 0.0)
ob_p9.lineart.crease_threshold = 0.0
_m = ob_p9.modifiers.new('Bevel', 'BEVEL')
_m.width = 0.01
_m.width_pct = 0.01
_m.segments = 2
ob_p10.location = (0.0, 0.0, 0.0)
ob_p10.lineart.crease_threshold = 0.0
_m = ob_p10.modifiers.new('Bevel', 'BEVEL')
_m.width = 0.01
_m.width_pct = 0.01
_m.segments = 2

# ---- collection membership
col_collection.objects.link(ob_base)
col_collection.objects.link(ob_p1)
col_collection.objects.link(ob_p2)
col_collection.objects.link(ob_p3)
col_collection.objects.link(ob_p4)
col_collection.objects.link(ob_p5)
col_collection.objects.link(ob_p6)
col_collection.objects.link(ob_p7)
col_collection.objects.link(ob_p8)
col_collection.objects.link(ob_p9)
col_collection.objects.link(ob_p10)

# ---- scene / render settings (as saved in the file)
scene.frame_start = 1; scene.frame_end = 120; scene.frame_set(0)
scene.render.engine = 'BLENDER_EEVEE_NEXT'
scene.cycles.use_denoising = False
scene.cycles.samples = 128
scene.cycles.sampling_pattern = 'TABULATED_SOBOL'
scene.cycles.use_adaptive_sampling = False
scene.cycles.use_light_tree = False
scene.view_settings.view_transform = 'Filmic'
bpy.context.view_layer.update()

# ---- added for rendering (the .blend has no active camera and no usable light): camera, sun
cam_auto = bpy.data.cameras.new('AutoCamera')
cam_auto.lens = 50.0
cam_auto.sensor_width = 36.0
cam_auto.clip_end = 1000.0
ob_auto_camera = bpy.data.objects.new('AutoCamera', cam_auto)
scene.collection.objects.link(ob_auto_camera)
ob_auto_camera.location = (3.50715, -4.20546, 3.94242)
ob_auto_camera.rotation_euler = (1.09748, -7.21219e-08, 0.694738)
scene.camera = ob_auto_camera
light_auto_sun = bpy.data.lights.new('AutoSun', 'SUN')
light_auto_sun.energy = 3.0
light_auto_sun.angle = 0.0523599
ob_auto_sun = bpy.data.objects.new('AutoSun', light_auto_sun)
scene.collection.objects.link(ob_auto_sun)
ob_auto_sun.rotation_euler = (0.872665, 0.174533, 0.523599)
bpy.context.view_layer.update()

